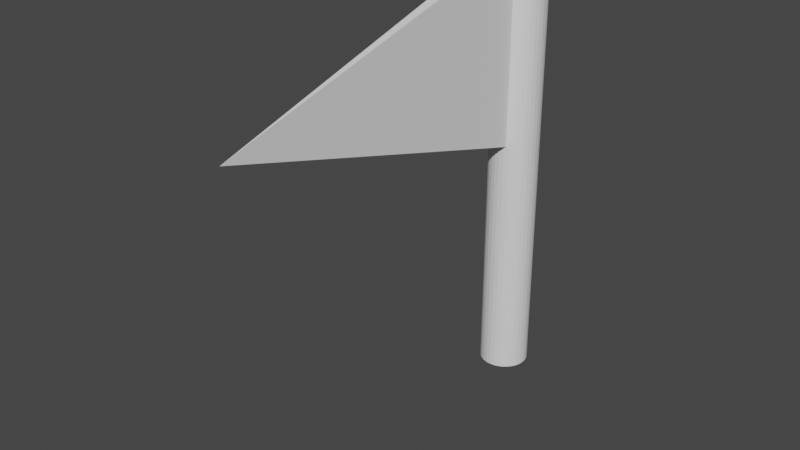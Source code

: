 # Source: flag.blend  (saved by Blender 3.6.11; exported with 4.5.12 LTS)
import bpy
from mathutils import Matrix  # noqa: F401  (used for matrix-valued properties, if any)

bpy.ops.wm.read_factory_settings(use_empty=True)
scene = bpy.context.scene
scene.name = 'Scene'

# ---- collections
col_collection = bpy.data.collections.new('Collection'); scene.collection.children.link(col_collection)

# ---- world
world_world = bpy.data.worlds.new('World'); scene.world = world_world
world_world.use_nodes = True; world_world.node_tree.nodes.clear()
_N = world_world.node_tree.nodes; _L = world_world.node_tree.links
n0 = _N.new('ShaderNodeOutputWorld'); n0.name = 'World Output'; n0.location = (300, 300)
n1 = _N.new('ShaderNodeBackground'); n1.name = 'Background'; n1.location = (10, 300)
n1.inputs[0].default_value = (0.05088, 0.05088, 0.05088, 1.0)
_L.new(n1.outputs[0], n0.inputs[0])
n0.is_active_output = True
world_world.color = (0.05088, 0.05088, 0.05088)
world_world.use_sun_shadow = False
world_world.sun_shadow_jitter_overblur = 0.0

# ---- meshes
me_cylinder = bpy.data.meshes.new('Cylinder')
me_cylinder.from_pydata([(0.0, 1.0, -1.0), (0.0, 1.0, 1.0), (0.1951, 0.9808, -1.0), (0.1951, 0.9808, 1.0), (0.3827, 0.9239, -1.0), (0.3827, 0.9239, 1.0), (0.5556, 0.8315, -1.0), (0.5556, 0.8315, 1.0), (0.7071, 0.7071, -1.0), (0.7071, 0.7071, 1.0), (0.8315, 0.5556, -1.0), (0.8315, 0.5556, 1.0), (0.9239, 0.3827, -1.0), (0.9239, 0.3827, 1.0), (0.9808, 0.1951, -1.0), (0.9808, 0.1951, 1.0), (1.0, 0.0, -1.0), (1.0, 0.0, 1.0), (0.9808, -0.1951, -1.0), (0.9808, -0.1951, 1.0), (0.9239, -0.3827, -1.0), (0.9239, -0.3827, 1.0), (0.8315, -0.5556, -1.0), (0.8315, -0.5556, 1.0), (0.7071, -0.7071, -1.0), (0.7071, -0.7071, 1.0), (0.5556, -0.8315, -1.0), (0.5556, -0.8315, 1.0), (0.3827, -0.9239, -1.0), (0.3827, -0.9239, 1.0), (0.1951, -0.9808, -1.0), (0.1951, -0.9808, 1.0), (0.0, -1.0, -1.0), (0.0, -1.0, 1.0), (-0.1951, -0.9808, -1.0), (-0.1951, -0.9808, 1.0), (-0.3827, -0.9239, -1.0), (-0.3827, -0.9239, 1.0), (-0.5556, -0.8315, -1.0), (-0.5556, -0.8315, 1.0), (-0.7071, -0.7071, -1.0), (-0.7071, -0.7071, 1.0), (-0.8315, -0.5556, -1.0), (-0.8315, -0.5556, 1.0), (-0.9239, -0.3827, -1.0), (-0.9239, -0.3827, 1.0), (-0.9808, -0.1951, -1.0), (-0.9808, -0.1951, 1.0), (-1.0, 0.0, -1.0), (-1.0, 0.0, 1.0), (-0.9808, 0.1951, -1.0), (-0.9808, 0.1951, 1.0), (-0.9239, 0.3827, -1.0), (-0.9239, 0.3827, 1.0), (-0.8315, 0.5556, -1.0), (-0.8315, 0.5556, 1.0), (-0.7071, 0.7071, -1.0), (-0.7071, 0.7071, 1.0), (-0.5556, 0.8315, -1.0), (-0.5556, 0.8315, 1.0), (-0.3827, 0.9239, -1.0), (-0.3827, 0.9239, 1.0), (-0.1951, 0.9808, -1.0), (-0.1951, 0.9808, 1.0)], [], [(0, 1, 3, 2), (2, 3, 5, 4), (4, 5, 7, 6), (6, 7, 9, 8), (8, 9, 11, 10), (10, 11, 13, 12), (12, 13, 15, 14), (14, 15, 17, 16), (16, 17, 19, 18), (18, 19, 21, 20), (20, 21, 23, 22), (22, 23, 25, 24), (24, 25, 27, 26), (26, 27, 29, 28), (28, 29, 31, 30), (30, 31, 33, 32), (32, 33, 35, 34), (34, 35, 37, 36), (36, 37, 39, 38), (38, 39, 41, 40), (40, 41, 43, 42), (42, 43, 45, 44), (44, 45, 47, 46), (46, 47, 49, 48), (48, 49, 51, 50), (50, 51, 53, 52), (52, 53, 55, 54), (54, 55, 57, 56), (56, 57, 59, 58), (58, 59, 61, 60), (3, 1, 63, 61, 59, 57, 55, 53, 51, 49, 47, 45, 43, 41, 39, 37, 35, 33, 31, 29, 27, 25, 23, 21, 19, 17, 15, 13, 11, 9, 7, 5), (60, 61, 63, 62), (62, 63, 1, 0), (0, 2, 4, 6, 8, 10, 12, 14, 16, 18, 20, 22, 24, 26, 28, 30, 32, 34, 36, 38, 40, 42, 44, 46, 48, 50, 52, 54, 56, 58, 60, 62)])
_uv = me_cylinder.uv_layers.new(name='UVMap')
_uv.uv.foreach_set('vector', [1.0, 0.5, 1.0, 1.0, 0.9688, 1.0, 0.9688, 0.5, 0.9688, 0.5, 0.9688, 1.0, 0.9375, 1.0, 0.9375, 0.5, 0.9375, 0.5, 0.9375, 1.0, 0.9062, 1.0, 0.9062, 0.5, 0.9062, 0.5, 0.9062, 1.0, 0.875, 1.0, 0.875, 0.5, 0.875, 0.5, 0.875, 1.0, 0.8438, 1.0, 0.8438, 0.5, 0.8438, 0.5, 0.8438, 1.0, 0.8125, 1.0, 0.8125, 0.5, 0.8125, 0.5, 0.8125, 1.0, 0.7812, 1.0, 0.7812, 0.5, 0.7812, 0.5, 0.7812, 1.0, 0.75, 1.0, 0.75, 0.5, 0.75, 0.5, 0.75, 1.0, 0.7188, 1.0, 0.7188, 0.5, 0.7188, 0.5, 0.7188, 1.0, 0.6875, 1.0, 0.6875, 0.5, 0.6875, 0.5, 0.6875, 1.0, 0.6562, 1.0, 0.6562, 0.5, 0.6562, 0.5, 0.6562, 1.0, 0.625, 1.0, 0.625, 0.5, 0.625, 0.5, 0.625, 1.0, 0.5938, 1.0, 0.5938, 0.5, 0.5938, 0.5, 0.5938, 1.0, 0.5625, 1.0, 0.5625, 0.5, 0.5625, 0.5, 0.5625, 1.0, 0.5312, 1.0, 0.5312, 0.5, 0.5312, 0.5, 0.5312, 1.0, 0.5, 1.0, 0.5, 0.5, 0.5, 0.5, 0.5, 1.0, 0.4688, 1.0, 0.4688, 0.5, 0.4688, 0.5, 0.4688, 1.0, 0.4375, 1.0, 0.4375, 0.5, 0.4375, 0.5, 0.4375, 1.0, 0.4062, 1.0, 0.4062, 0.5, 0.4062, 0.5, 0.4062, 1.0, 0.375, 1.0, 0.375, 0.5, 0.375, 0.5, 0.375, 1.0, 0.3438, 1.0, 0.3438, 0.5, 0.3438, 0.5, 0.3438, 1.0, 0.3125, 1.0, 0.3125, 0.5, 0.3125, 0.5, 0.3125, 1.0, 0.2812, 1.0, 0.2812, 0.5, 0.2812, 0.5, 0.2812, 1.0, 0.25, 1.0, 0.25, 0.5, 0.25, 0.5, 0.25, 1.0, 0.2188, 1.0, 0.2188, 0.5, 0.2188, 0.5, 0.2188, 1.0, 0.1875, 1.0, 0.1875, 0.5, 0.1875, 0.5, 0.1875, 1.0, 0.1562, 1.0, 0.1562, 0.5, 0.1562, 0.5, 0.1562, 1.0, 0.125, 1.0, 0.125, 0.5, 0.125, 0.5, 0.125, 1.0, 0.09375, 1.0, 0.09375, 0.5, 0.09375, 0.5, 0.09375, 1.0, 0.0625, 1.0, 0.0625, 0.5, 0.2968, 0.4854, 0.25, 0.49, 0.2032, 0.4854, 0.1582, 0.4717, 0.1167, 0.4496, 0.08029, 0.4197, 0.05045, 0.3833, 0.02827, 0.3418, 0.01461, 0.2968, 0.01, 0.25, 0.01461, 0.2032, 0.02827, 0.1582, 0.05045, 0.1167, 0.08029, 0.08029, 0.1167, 0.05045, 0.1582, 0.02827, 0.2032, 0.01461, 0.25, 0.01, 0.2968, 0.01461, 0.3418, 0.02827, 0.3833, 0.05045, 0.4197, 0.08029, 0.4496, 0.1167, 0.4717, 0.1582, 0.4854, 0.2032, 0.49, 0.25, 0.4854, 0.2968, 0.4717, 0.3418, 0.4496, 0.3833, 0.4197, 0.4197, 0.3833, 0.4496, 0.3418, 0.4717, 0.0625, 0.5, 0.0625, 1.0, 0.03125, 1.0, 0.03125, 0.5, 0.03125, 0.5, 0.03125, 1.0, 0.0, 1.0, 0.0, 0.5, 0.75, 0.49, 0.7968, 0.4854, 0.8418, 0.4717, 0.8833, 0.4496, 0.9197, 0.4197, 0.9496, 0.3833, 0.9717, 0.3418, 0.9854, 0.2968, 0.99, 0.25, 0.9854, 0.2032, 0.9717, 0.1582, 0.9496, 0.1167, 0.9197, 0.08029, 0.8833, 0.05045, 0.8418, 0.02827, 0.7968, 0.01461, 0.75, 0.01, 0.7032, 0.01461, 0.6582, 0.02827, 0.6167, 0.05045, 0.5803, 0.08029, 0.5504, 0.1167, 0.5283, 0.1582, 0.5146, 0.2032, 0.51, 0.25, 0.5146, 0.2968, 0.5283, 0.3418, 0.5504, 0.3833, 0.5803, 0.4197, 0.6167, 0.4496, 0.6582, 0.4717, 0.7032, 0.4854])
me_cylinder.update()
me_cube_001 = bpy.data.meshes.new('Cube.001')
me_cube_001.from_pydata([(0.0, -2.004, 0.0), (-0.2801, 0.8218, -1.0), (-0.2801, 0.8218, 1.0), (0.2801, 0.8218, -1.0), (0.2801, 0.8218, 1.0)], [], [(0, 2, 1), (1, 2, 4, 3), (3, 4, 0), (1, 3, 0), (4, 2, 0)])
_uv = me_cube_001.uv_layers.new(name='UVMap')
_uv.uv.foreach_set('vector', [0.625, 0.0, 0.625, 0.25, 0.375, 0.25, 0.375, 0.25, 0.625, 0.25, 0.625, 0.5, 0.375, 0.5, 0.375, 0.5, 0.625, 0.5, 0.375, 0.75, 0.125, 0.5, 0.375, 0.5, 0.125, 0.75, 0.625, 0.5, 0.875, 0.5, 0.625, 0.75])
me_cube_001.update()

# ---- objects
ob_pole = bpy.data.objects.new('pole', me_cylinder)
ob_flag = bpy.data.objects.new('flag', me_cube_001)

# ---- transforms, parenting, visibility, modifiers, constraints
ob_pole.location = (0.0, 0.0, 0.9)
ob_pole.scale = (0.1, 0.1, 0.9)
ob_flag.location = (0.0, -0.5, 1.401)
ob_flag.scale = (0.09961, 0.498, 0.3938)

# ---- collection membership
col_collection.objects.link(ob_pole)
col_collection.objects.link(ob_flag)

# ---- scene / render settings (as saved in the file)
scene.frame_start = 1; scene.frame_end = 250; scene.frame_set(1)
scene.render.engine = 'BLENDER_EEVEE_NEXT'
scene.cycles.sampling_pattern = 'TABULATED_SOBOL'
scene.view_settings.view_transform = 'Filmic'
bpy.context.view_layer.update()

# ---- added for rendering (the .blend has no active camera and no usable light): camera, sun
cam_auto = bpy.data.cameras.new('AutoCamera')
cam_auto.lens = 50.0
cam_auto.sensor_width = 36.0
cam_auto.clip_end = 1000.0
ob_auto_camera = bpy.data.objects.new('AutoCamera', cam_auto)
scene.collection.objects.link(ob_auto_camera)
ob_auto_camera.location = (2.23471, -3.38068, 2.68777)
ob_auto_camera.rotation_euler = (1.09748, -7.21219e-08, 0.694738)
scene.camera = ob_auto_camera
light_auto_sun = bpy.data.lights.new('AutoSun', 'SUN')
light_auto_sun.energy = 3.0
light_auto_sun.angle = 0.0523599
ob_auto_sun = bpy.data.objects.new('AutoSun', light_auto_sun)
scene.collection.objects.link(ob_auto_sun)
ob_auto_sun.rotation_euler = (0.872665, 0.174533, 0.523599)
bpy.context.view_layer.update()
